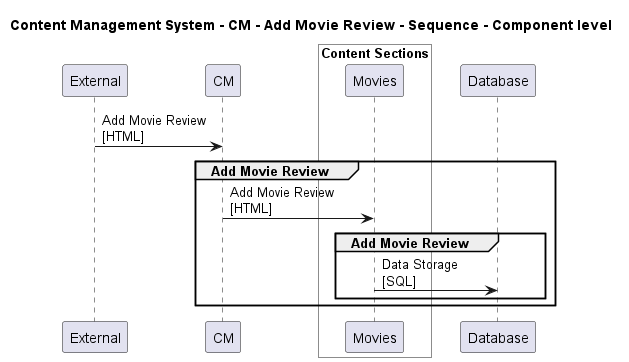

The diagram above was rendered by PlantUML. Its source (embedded in the PNG):
@startuml

title Content Management System - CM - Add Movie Review - Sequence - Component level

participant "External" as C4InterFlow.SoftwareSystems.ExternalSystem
participant "CM" as ContentManagementSystem.SoftwareSystems.CM

box "Admin" #White
    
box "Content Sections" #White
    participant "Movies" as ContentManagementSystem.SoftwareSystems.Admin.Containers.ContentSections.Components.Movies
end box

end box

participant "Database" as ContentManagementSystem.SoftwareSystems.Database

C4InterFlow.SoftwareSystems.ExternalSystem -> ContentManagementSystem.SoftwareSystems.CM : Add Movie Review\n[HTML]
group Add Movie Review
ContentManagementSystem.SoftwareSystems.CM -> ContentManagementSystem.SoftwareSystems.Admin.Containers.ContentSections.Components.Movies : Add Movie Review\n[HTML]
group Add Movie Review
ContentManagementSystem.SoftwareSystems.Admin.Containers.ContentSections.Components.Movies -> ContentManagementSystem.SoftwareSystems.Database : Data Storage\n[SQL]
end
end


@enduml